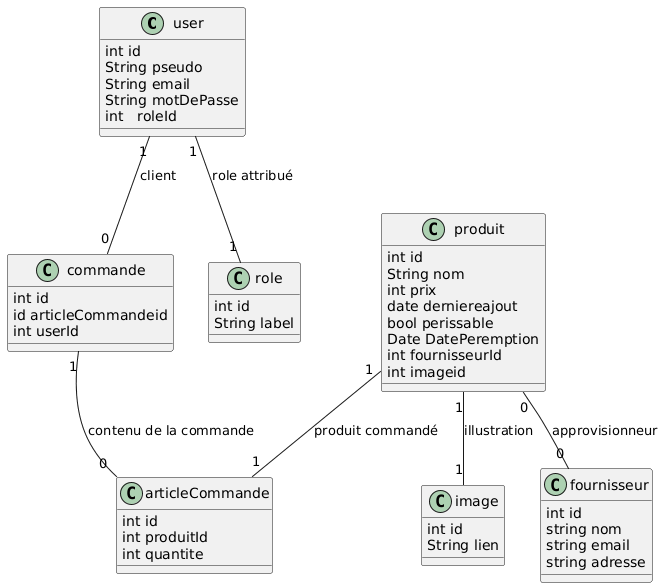

The diagram above was rendered by PlantUML. Its source (embedded in the PNG):
@startuml
class user {
  int id
  String pseudo
  String email
  String motDePasse
  int   roleId
}

class produit {
  int id
  String nom
  int prix
  date derniereajout
  bool perissable
  Date DatePeremption
  int fournisseurId
  int imageid
}

class commande {
  int id
  id articleCommandeid
  int userId
}

class articleCommande {
  int id
  int produitId
  int quantite
}


class image {
  int id
  String lien
}

class role {
  int id
  String label
}

class fournisseur {
    int id
    string nom
    string email
    string adresse
}
' Relations



user "1" -- "1" role : role attribué 
produit "1" -- "1" image : illustration
commande "1" -- "0" articleCommande : contenu de la commande
user "1" -- "0" commande : client
produit "0" -- "0" fournisseur : approvisionneur
produit "1" -- "1" articleCommande : produit commandé
@enduml